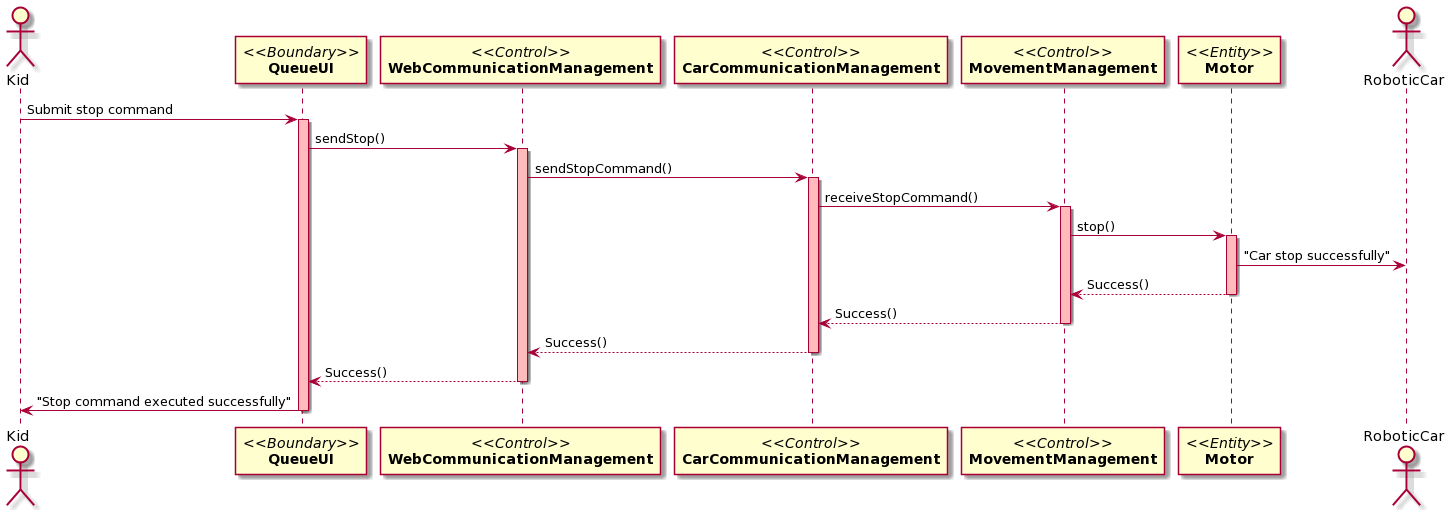

The diagram above was rendered by PlantUML. Its source (embedded in the PNG):
@startuml
actor "Kid" as kid
participant "//<<Boundary>>//\n**QueueUI**" as Queue
participant "//<<Control>>//\n**WebCommunicationManagement**" as WebPortal
participant "//<<Control>>//\n**CarCommunicationManagement**" as RoboticCarManagement
participant "//<<Control>>//\n**MovementManagement**" as B
participant "//<<Entity>>//\n**Motor**" as C
actor "RoboticCar" as RC 
kid -> Queue : Submit stop command
activate Queue #FFBBBB
Queue -> WebPortal : sendStop()
activate WebPortal #FFBBBB
WebPortal -> RoboticCarManagement : sendStopCommand()
activate RoboticCarManagement #FFBBBB
RoboticCarManagement -> B : receiveStopCommand()
activate B #FFBBBB
B-> C : stop()
activate C #FFBBBB
C -> RC : "Car stop successfully"
C --> B : Success()
deactivate C
B --> RoboticCarManagement: Success()
deactivate B
RoboticCarManagement --> WebPortal: Success()
deactivate RoboticCarManagement
WebPortal --> Queue: Success()
deactivate WebPortal
Queue -> kid : "Stop command executed successfully"
deactivate Queue
@enduml